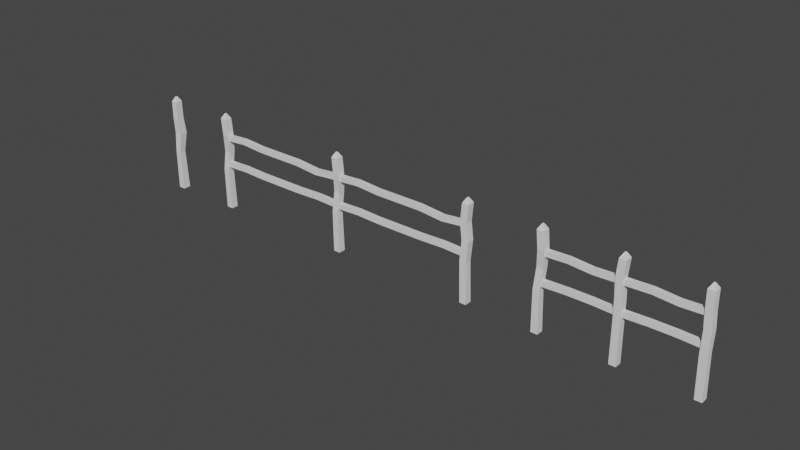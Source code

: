# Source: fences.blend  (saved by Blender 2.93.15; exported with 4.5.12 LTS)
import bpy
from mathutils import Matrix  # noqa: F401  (used for matrix-valued properties, if any)

bpy.ops.wm.read_factory_settings(use_empty=True)
scene = bpy.context.scene
scene.name = 'Scene'

# ---- collections
col_collection = bpy.data.collections.new('Collection'); scene.collection.children.link(col_collection)

# ---- materials (node trees are filled in below, after node groups)
mat_mat1 = bpy.data.materials.new('Mat1')

# ---- material node trees

# ---- world
world_world = bpy.data.worlds.new('World'); scene.world = world_world
world_world.use_nodes = True; world_world.node_tree.nodes.clear()
_N = world_world.node_tree.nodes; _L = world_world.node_tree.links
n0 = _N.new('ShaderNodeOutputWorld'); n0.name = 'World Output'; n0.location = (300, 300)
n1 = _N.new('ShaderNodeBackground'); n1.name = 'Background'; n1.location = (10, 300)
n1.inputs[0].default_value = (0.05088, 0.05088, 0.05088, 1.0)
_L.new(n1.outputs[0], n0.inputs[0])
n0.is_active_output = True
world_world.color = (0.05088, 0.05088, 0.05088)
world_world.use_sun_shadow = False
world_world.sun_shadow_jitter_overblur = 0.0

# ---- meshes
me_cube_001 = bpy.data.meshes.new('Cube.001')
me_cube_001.from_pydata([(-0.04622, -0.04895, -0.3), (-0.04622, -0.04895, 1.0), (-0.04622, 0.04895, -0.3), (-0.04622, 0.04895, 1.0), (0.04622, -0.04895, -0.3), (0.04622, -0.04895, 1.0), (0.04622, 0.04895, -0.3), (0.04622, 0.04895, 1.0), (-0.0503, -0.05124, 0.2553), (-0.03406, -0.02737, 0.5264), (-0.02249, -0.04895, 0.7579), (-0.02249, 0.04895, 0.7579), (-0.03406, 0.06153, 0.5264), (-0.0503, 0.03823, 0.2553), (0.06996, 0.04895, 0.7579), (0.04989, 0.06153, 0.5264), (0.0342, 0.03823, 0.2553), (0.06996, -0.04895, 0.7579), (0.04989, -0.02737, 0.5264), (0.0342, -0.05124, 0.2553), (1.954, -0.04895, -0.3), (1.954, -0.04895, 1.0), (1.954, 0.04895, -0.3), (1.954, 0.04895, 1.0), (2.046, -0.04895, -0.3), (2.046, -0.04895, 1.0), (2.046, 0.04895, -0.3), (2.046, 0.04895, 1.0), (1.94, -0.05117, 0.2553), (1.962, -0.04895, 0.5264), (1.932, -0.04895, 0.7579), (1.932, 0.04895, 0.7579), (1.962, 0.04895, 0.5264), (1.94, 0.03853, 0.2553), (2.024, 0.04895, 0.7579), (2.054, 0.04895, 0.5264), (2.033, 0.03853, 0.2553), (2.024, -0.04895, 0.7579), (2.054, -0.04895, 0.5264), (2.033, -0.05117, 0.2553), (-0.009013, -0.009544, 1.067), (-0.009013, 0.009544, 1.067), (0.009013, -0.009544, 1.067), (0.009013, 0.009544, 1.067), (1.991, -0.009544, 1.067), (1.991, 0.009544, 1.067), (2.009, -0.009544, 1.067), (2.009, 0.009544, 1.067), (0.03291, -0.03483, 0.6962), (0.0332, -0.03477, 0.7658), (0.03291, 0.03483, 0.6962), (0.0332, 0.03477, 0.7658), (1.962, -0.03365, 0.6968), (1.963, -0.034, 0.7645), (1.962, 0.03365, 0.6968), (1.963, 0.034, 0.7645), (1.653, 0.03398, 0.6658), (1.318, 0.03374, 0.6969), (0.0332, 0.03477, 0.3821), (0.6736, 0.03388, 0.697), (0.351, 0.03369, 0.7203), (0.351, 0.03394, 0.788), (0.6732, 0.03375, 0.7647), (0.03291, 0.03483, 0.3125), (1.318, 0.0339, 0.7645), (1.653, 0.03365, 0.7335), (0.351, -0.03369, 0.7203), (0.6736, -0.03388, 0.697), (0.0332, -0.03477, 0.3821), (1.318, -0.03374, 0.6969), (1.653, -0.03398, 0.6658), (1.653, -0.03365, 0.7335), (1.318, -0.0339, 0.7645), (0.03291, -0.03483, 0.3125), (0.6732, -0.03376, 0.7647), (0.351, -0.03394, 0.788), (1.962, -0.03365, 0.3131), (1.963, -0.034, 0.3808), (1.962, 0.03365, 0.3131), (1.963, 0.034, 0.3808), (1.675, 0.03398, 0.3254), (1.318, 0.03374, 0.3132), (0.6736, 0.03388, 0.3134), (0.351, 0.03369, 0.3258), (0.351, 0.03394, 0.3935), (0.6732, 0.03375, 0.381), (1.318, 0.0339, 0.3809), (1.675, 0.03365, 0.3931), (0.351, -0.03369, 0.3258), (0.6736, -0.03388, 0.3134), (1.318, -0.03374, 0.3132), (1.675, -0.03398, 0.3254), (1.675, -0.03365, 0.3931), (1.318, -0.0339, 0.3809), (0.6732, -0.03376, 0.381), (0.351, -0.03394, 0.3935)], [], [(10, 1, 3, 11), (11, 3, 7, 14), (14, 7, 5, 17), (17, 5, 1, 10), (7, 3, 41, 43), (4, 19, 8, 0), (19, 18, 9, 8), (18, 17, 10, 9), (6, 16, 19, 4), (16, 15, 18, 19), (15, 14, 17, 18), (2, 13, 16, 6), (13, 12, 15, 16), (12, 11, 14, 15), (0, 8, 13, 2), (8, 9, 12, 13), (9, 10, 11, 12), (30, 21, 23, 31), (31, 23, 27, 34), (34, 27, 25, 37), (37, 25, 21, 30), (23, 21, 44, 45), (24, 39, 28, 20), (39, 38, 29, 28), (38, 37, 30, 29), (26, 36, 39, 24), (36, 35, 38, 39), (35, 34, 37, 38), (22, 33, 36, 26), (33, 32, 35, 36), (32, 31, 34, 35), (20, 28, 33, 22), (28, 29, 32, 33), (29, 30, 31, 32), (43, 41, 40, 42), (47, 45, 44, 46), (21, 25, 46, 44), (27, 23, 45, 47), (5, 7, 43, 42), (3, 1, 40, 41), (25, 27, 47, 46), (1, 5, 42, 40), (48, 49, 51, 50), (56, 65, 55, 54), (55, 65, 71, 53), (66, 75, 49, 48), (56, 54, 52, 70), (61, 51, 49, 75), (65, 64, 72, 71), (80, 78, 76, 91), (59, 57, 69, 67), (62, 61, 75, 74), (50, 60, 66, 48), (60, 59, 67, 66), (88, 95, 68, 73), (69, 72, 74, 67), (57, 56, 70, 69), (52, 53, 71, 70), (70, 71, 72, 69), (79, 87, 92, 77), (59, 62, 64, 57), (67, 74, 75, 66), (50, 51, 61, 60), (60, 61, 62, 59), (80, 87, 79, 78), (73, 68, 58, 63), (57, 64, 65, 56), (64, 62, 74, 72), (84, 58, 68, 95), (87, 86, 93, 92), (82, 81, 90, 89), (85, 84, 95, 94), (63, 83, 88, 73), (83, 82, 89, 88), (90, 93, 94, 89), (81, 80, 91, 90), (76, 77, 92, 91), (91, 92, 93, 90), (82, 85, 86, 81), (89, 94, 95, 88), (63, 58, 84, 83), (83, 84, 85, 82), (81, 86, 87, 80), (86, 85, 94, 93)])
_uv = me_cube_001.uv_layers.new(name='UVMap')
_uv.uv.foreach_set('vector', [0.4469, 0.5312, 0.4469, 0.5312, 0.4469, 0.5312, 0.4469, 0.5312, 0.4469, 0.5312, 0.4469, 0.5312, 0.4469, 0.5312, 0.4469, 0.5312, 0.4469, 0.5312, 0.4469, 0.5312, 0.4469, 0.5312, 0.4469, 0.5312, 0.4469, 0.5312, 0.4469, 0.5312, 0.4469, 0.5312, 0.4469, 0.5312, 0.4469, 0.5312, 0.4469, 0.5312, 0.4469, 0.5312, 0.4469, 0.5312, 0.4469, 0.5312, 0.4469, 0.5312, 0.4469, 0.5312, 0.4469, 0.5312, 0.4469, 0.5312, 0.4469, 0.5312, 0.4469, 0.5312, 0.4469, 0.5312, 0.4469, 0.5312, 0.4469, 0.5312, 0.4469, 0.5312, 0.4469, 0.5312, 0.4469, 0.5312, 0.4469, 0.5312, 0.4469, 0.5312, 0.4469, 0.5312, 0.4469, 0.5312, 0.4469, 0.5312, 0.4469, 0.5312, 0.4469, 0.5312, 0.4469, 0.5312, 0.4469, 0.5312, 0.4469, 0.5312, 0.4469, 0.5312, 0.4469, 0.5312, 0.4469, 0.5312, 0.4469, 0.5312, 0.4469, 0.5312, 0.4469, 0.5312, 0.4469, 0.5312, 0.4469, 0.5312, 0.4469, 0.5312, 0.4469, 0.5312, 0.4469, 0.5312, 0.4469, 0.5312, 0.4469, 0.5312, 0.4469, 0.5312, 0.4469, 0.5312, 0.4469, 0.5312, 0.4469, 0.5312, 0.4469, 0.5312, 0.4469, 0.5312, 0.4469, 0.5312, 0.4469, 0.5312, 0.4469, 0.5312, 0.4469, 0.5312, 0.4469, 0.5312, 0.4469, 0.5312, 0.4469, 0.5312, 0.4469, 0.5312, 0.4469, 0.5312, 0.4469, 0.5312, 0.4469, 0.5312, 0.4469, 0.5312, 0.4469, 0.5312, 0.4469, 0.5312, 0.4469, 0.5312, 0.4469, 0.5312, 0.4469, 0.5312, 0.4469, 0.5312, 0.4469, 0.5312, 0.4469, 0.5312, 0.4469, 0.5312, 0.4469, 0.5312, 0.4469, 0.5312, 0.4469, 0.5312, 0.4469, 0.5312, 0.4469, 0.5312, 0.4469, 0.5312, 0.4469, 0.5312, 0.4469, 0.5312, 0.4469, 0.5312, 0.4469, 0.5312, 0.4469, 0.5312, 0.4469, 0.5312, 0.4469, 0.5312, 0.4469, 0.5312, 0.4469, 0.5312, 0.4469, 0.5312, 0.4469, 0.5312, 0.4469, 0.5312, 0.4469, 0.5312, 0.4469, 0.5312, 0.4469, 0.5312, 0.4469, 0.5312, 0.4469, 0.5312, 0.4469, 0.5312, 0.4469, 0.5312, 0.4469, 0.5312, 0.4469, 0.5312, 0.4469, 0.5312, 0.4469, 0.5312, 0.4469, 0.5312, 0.4469, 0.5312, 0.4469, 0.5312, 0.4469, 0.5312, 0.4469, 0.5312, 0.4469, 0.5312, 0.4469, 0.5312, 0.4469, 0.5312, 0.4469, 0.5312, 0.4469, 0.5312, 0.4469, 0.5312, 0.4469, 0.5312, 0.4469, 0.5312, 0.4469, 0.5312, 0.4469, 0.5312, 0.4469, 0.5312, 0.4469, 0.5312, 0.4469, 0.5312, 0.4469, 0.5312, 0.4469, 0.5312, 0.4469, 0.5312, 0.4469, 0.5312, 0.4469, 0.5312, 0.4469, 0.5312, 0.4469, 0.5312, 0.4469, 0.5312, 0.4469, 0.5312, 0.4469, 0.5312, 0.4469, 0.5312, 0.4469, 0.5312, 0.4469, 0.5312, 0.4469, 0.5312, 0.4469, 0.5312, 0.4469, 0.5312, 0.4469, 0.5312, 0.4469, 0.5312, 0.4469, 0.5312, 0.4469, 0.5312, 0.4469, 0.5312, 0.4469, 0.5312, 0.4469, 0.5312, 0.4469, 0.5312, 0.4469, 0.5312, 0.4469, 0.5312, 0.4469, 0.5312, 0.4469, 0.5312, 0.4469, 0.5312, 0.4469, 0.5312, 0.4469, 0.5312, 0.4469, 0.5312, 0.4469, 0.5312, 0.4469, 0.5312, 0.4469, 0.5312, 0.4469, 0.5312, 0.4469, 0.5312, 0.4469, 0.5312, 0.4344, 0.4643, 0.4344, 0.4643, 0.4344, 0.4643, 0.4344, 0.4643, 0.4344, 0.4643, 0.4344, 0.4643, 0.4344, 0.4643, 0.4344, 0.4643, 0.4344, 0.4643, 0.4344, 0.4643, 0.4344, 0.4643, 0.4344, 0.4643, 0.4344, 0.4643, 0.4344, 0.4643, 0.4344, 0.4643, 0.4344, 0.4643, 0.4344, 0.4643, 0.4344, 0.4643, 0.4344, 0.4643, 0.4344, 0.4643, 0.4344, 0.4643, 0.4344, 0.4643, 0.4344, 0.4643, 0.4344, 0.4643, 0.4344, 0.4643, 0.4344, 0.4643, 0.4344, 0.4643, 0.4344, 0.4643, 0.4344, 0.4643, 0.4344, 0.4643, 0.4344, 0.4643, 0.4344, 0.4643, 0.4344, 0.4643, 0.4344, 0.4643, 0.4344, 0.4643, 0.4344, 0.4643, 0.4344, 0.4643, 0.4344, 0.4643, 0.4344, 0.4643, 0.4344, 0.4643, 0.4344, 0.4643, 0.4344, 0.4643, 0.4344, 0.4643, 0.4344, 0.4643, 0.4344, 0.4643, 0.4344, 0.4643, 0.4344, 0.4643, 0.4344, 0.4643, 0.4344, 0.4643, 0.4344, 0.4643, 0.4344, 0.4643, 0.4344, 0.4643, 0.4344, 0.4643, 0.4344, 0.4643, 0.4344, 0.4643, 0.4344, 0.4643, 0.4344, 0.4643, 0.4344, 0.4643, 0.4344, 0.4643, 0.4344, 0.4643, 0.4344, 0.4643, 0.4344, 0.4643, 0.4344, 0.4643, 0.4344, 0.4643, 0.4344, 0.4643, 0.4344, 0.4643, 0.4344, 0.4643, 0.4344, 0.4643, 0.4344, 0.4643, 0.4344, 0.4643, 0.4344, 0.4643, 0.4344, 0.4643, 0.4344, 0.4643, 0.4344, 0.4643, 0.4344, 0.4643, 0.4344, 0.4643, 0.4344, 0.4643, 0.4344, 0.4643, 0.4344, 0.4643, 0.4344, 0.4643, 0.4344, 0.4643, 0.4344, 0.4643, 0.4344, 0.4643, 0.4344, 0.4643, 0.4344, 0.4643, 0.4344, 0.4643, 0.4344, 0.4643, 0.4344, 0.4643, 0.4344, 0.4643, 0.4344, 0.4643, 0.4344, 0.4643, 0.4344, 0.4643, 0.4344, 0.4643, 0.4344, 0.4643, 0.4344, 0.4643, 0.4344, 0.4643, 0.4344, 0.4643, 0.4344, 0.4643, 0.4344, 0.4643, 0.4344, 0.4643, 0.4344, 0.4643, 0.4344, 0.4643, 0.4344, 0.4643, 0.4344, 0.4643, 0.4344, 0.4643, 0.4344, 0.4643, 0.4344, 0.4643, 0.4344, 0.4643, 0.4344, 0.4643, 0.4344, 0.4643, 0.4344, 0.4643, 0.4344, 0.4643, 0.4344, 0.4643, 0.4344, 0.4643, 0.4344, 0.4643, 0.4344, 0.4643, 0.4344, 0.4643, 0.4344, 0.4643, 0.4344, 0.4643, 0.4344, 0.4643, 0.4344, 0.4643, 0.4344, 0.4643, 0.4344, 0.4643, 0.4344, 0.4643, 0.4344, 0.4643, 0.4344, 0.4643, 0.4344, 0.4643, 0.4344, 0.4643, 0.4344, 0.4643, 0.4344, 0.4643, 0.4344, 0.4643, 0.4344, 0.4643, 0.4344, 0.4643, 0.4344, 0.4643, 0.4344, 0.4643, 0.4344, 0.4643, 0.4344, 0.4643, 0.4344, 0.4643, 0.4344, 0.4643, 0.4344, 0.4643, 0.4344, 0.4643, 0.4344, 0.4643, 0.4344, 0.4643, 0.4344, 0.4643, 0.4344, 0.4643, 0.4344, 0.4643, 0.4344, 0.4643, 0.4344, 0.4643, 0.4344, 0.4643, 0.4344, 0.4643, 0.4344, 0.4643, 0.4344, 0.4643, 0.4344, 0.4643, 0.4344, 0.4643, 0.4344, 0.4643, 0.4344, 0.4643, 0.4344, 0.4643, 0.4344, 0.4643, 0.4344, 0.4643, 0.4344, 0.4643, 0.4344, 0.4643, 0.4344, 0.4643, 0.4344, 0.4643, 0.4344, 0.4643, 0.4344, 0.4643, 0.4344, 0.4643, 0.4344, 0.4643, 0.4344, 0.4643])
me_cube_001.materials.append(mat_mat1)
me_cube_001.use_remesh_fix_poles = True
me_cube_001.use_remesh_preserve_attributes = False
me_cube_001.use_mirror_vertex_groups = False
me_cube_001.update()
me_cube_003 = bpy.data.meshes.new('Cube.003')
me_cube_003.from_pydata([(-0.04622, -0.04895, -0.3), (-0.04622, -0.04895, 1.0), (-0.04622, 0.04895, -0.3), (-0.04622, 0.04895, 1.0), (0.04622, -0.04895, -0.3), (0.04622, -0.04895, 1.0), (0.04622, 0.04895, -0.3), (0.04622, 0.04895, 1.0), (-0.0503, -0.05124, 0.2553), (-0.03406, -0.02737, 0.5264), (-0.02249, -0.04895, 0.7579), (-0.02249, 0.04895, 0.7579), (-0.03406, 0.06153, 0.5264), (-0.0503, 0.03823, 0.2553), (0.06996, 0.04895, 0.7579), (0.04989, 0.06153, 0.5264), (0.0342, 0.03823, 0.2553), (0.06996, -0.04895, 0.7579), (0.04989, -0.02737, 0.5264), (0.0342, -0.05124, 0.2553), (0.9538, -0.04895, -0.3), (0.9538, -0.04895, 1.0), (0.9538, 0.04895, -0.3), (0.9538, 0.04895, 1.0), (1.046, -0.04895, -0.3), (1.046, -0.04895, 1.0), (1.046, 0.04895, -0.3), (1.046, 0.04895, 1.0), (0.9533, -0.05117, 0.2527), (0.946, -0.04895, 0.5264), (0.9319, -0.04895, 0.7579), (0.9319, 0.04895, 0.7579), (0.946, 0.04895, 0.5264), (0.9533, 0.03853, 0.2527), (1.024, 0.04895, 0.7579), (1.038, 0.04895, 0.5264), (1.046, 0.03853, 0.2527), (1.024, -0.04895, 0.7579), (1.038, -0.04895, 0.5264), (1.046, -0.05117, 0.2527), (-0.009013, -0.009544, 1.067), (-0.009013, 0.009544, 1.067), (0.009013, -0.009544, 1.067), (0.009013, 0.009544, 1.067), (0.991, -0.009544, 1.067), (0.991, 0.009544, 1.067), (1.009, -0.009544, 1.067), (1.009, 0.009544, 1.067), (0.03291, -0.03483, 0.6962), (0.0332, -0.03477, 0.7658), (0.03291, 0.03483, 0.6962), (0.0332, 0.03477, 0.7658), (0.9622, -0.03365, 0.6968), (0.9633, -0.034, 0.7645), (0.9622, 0.03365, 0.6968), (0.9633, 0.034, 0.7645), (0.6534, 0.03398, 0.6858), (0.0332, 0.03477, 0.3821), (0.351, 0.03369, 0.7095), (0.351, 0.03394, 0.7771), (0.03291, 0.03483, 0.3125), (0.6535, 0.03365, 0.7534), (0.351, -0.03369, 0.7095), (0.0332, -0.03477, 0.3821), (0.6534, -0.03398, 0.6858), (0.6535, -0.03365, 0.7534), (0.03291, -0.03483, 0.3125), (0.351, -0.03394, 0.7771), (0.9622, -0.03365, 0.3131), (0.9633, -0.034, 0.3808), (0.9622, 0.03365, 0.3131), (0.9633, 0.034, 0.3808), (0.6751, 0.03398, 0.3254), (0.351, 0.03369, 0.3258), (0.351, 0.03394, 0.3935), (0.6751, 0.03365, 0.3931), (0.351, -0.03369, 0.3258), (0.6751, -0.03398, 0.3254), (0.6751, -0.03365, 0.3931), (0.351, -0.03394, 0.3935)], [], [(10, 1, 3, 11), (11, 3, 7, 14), (14, 7, 5, 17), (17, 5, 1, 10), (7, 3, 41, 43), (4, 19, 8, 0), (19, 18, 9, 8), (18, 17, 10, 9), (6, 16, 19, 4), (16, 15, 18, 19), (15, 14, 17, 18), (2, 13, 16, 6), (13, 12, 15, 16), (12, 11, 14, 15), (0, 8, 13, 2), (8, 9, 12, 13), (9, 10, 11, 12), (30, 21, 23, 31), (31, 23, 27, 34), (34, 27, 25, 37), (37, 25, 21, 30), (23, 21, 44, 45), (24, 39, 28, 20), (39, 38, 29, 28), (38, 37, 30, 29), (26, 36, 39, 24), (36, 35, 38, 39), (35, 34, 37, 38), (22, 33, 36, 26), (33, 32, 35, 36), (32, 31, 34, 35), (20, 28, 33, 22), (28, 29, 32, 33), (29, 30, 31, 32), (43, 41, 40, 42), (47, 45, 44, 46), (21, 25, 46, 44), (27, 23, 45, 47), (5, 7, 43, 42), (3, 1, 40, 41), (25, 27, 47, 46), (1, 5, 42, 40), (48, 49, 51, 50), (56, 61, 55, 54), (55, 61, 65, 53), (62, 67, 49, 48), (56, 54, 52, 64), (59, 51, 49, 67), (72, 70, 68, 77), (56, 64, 62, 58), (50, 58, 62, 48), (64, 65, 67, 62), (76, 79, 63, 66), (52, 53, 65, 64), (71, 75, 78, 69), (65, 61, 59, 67), (59, 61, 56, 58), (50, 51, 59, 58), (72, 75, 71, 70), (66, 63, 57, 60), (74, 57, 63, 79), (72, 77, 76, 73), (60, 73, 76, 66), (77, 78, 79, 76), (68, 69, 78, 77), (78, 75, 74, 79), (74, 75, 72, 73), (60, 57, 74, 73)])
_uv = me_cube_003.uv_layers.new(name='UVMap')
_uv.uv.foreach_set('vector', [0.4469, 0.5312, 0.4469, 0.5312, 0.4469, 0.5312, 0.4469, 0.5312, 0.4469, 0.5312, 0.4469, 0.5312, 0.4469, 0.5312, 0.4469, 0.5312, 0.4469, 0.5312, 0.4469, 0.5312, 0.4469, 0.5312, 0.4469, 0.5312, 0.4469, 0.5312, 0.4469, 0.5312, 0.4469, 0.5312, 0.4469, 0.5312, 0.4469, 0.5312, 0.4469, 0.5312, 0.4469, 0.5312, 0.4469, 0.5312, 0.4469, 0.5312, 0.4469, 0.5312, 0.4469, 0.5312, 0.4469, 0.5312, 0.4469, 0.5312, 0.4469, 0.5312, 0.4469, 0.5312, 0.4469, 0.5312, 0.4469, 0.5312, 0.4469, 0.5312, 0.4469, 0.5312, 0.4469, 0.5312, 0.4469, 0.5312, 0.4469, 0.5312, 0.4469, 0.5312, 0.4469, 0.5312, 0.4469, 0.5312, 0.4469, 0.5312, 0.4469, 0.5312, 0.4469, 0.5312, 0.4469, 0.5312, 0.4469, 0.5312, 0.4469, 0.5312, 0.4469, 0.5312, 0.4469, 0.5312, 0.4469, 0.5312, 0.4469, 0.5312, 0.4469, 0.5312, 0.4469, 0.5312, 0.4469, 0.5312, 0.4469, 0.5312, 0.4469, 0.5312, 0.4469, 0.5312, 0.4469, 0.5312, 0.4469, 0.5312, 0.4469, 0.5312, 0.4469, 0.5312, 0.4469, 0.5312, 0.4469, 0.5312, 0.4469, 0.5312, 0.4469, 0.5312, 0.4469, 0.5312, 0.4469, 0.5312, 0.4469, 0.5312, 0.4469, 0.5312, 0.4469, 0.5312, 0.4469, 0.5312, 0.4469, 0.5312, 0.4469, 0.5312, 0.4469, 0.5312, 0.4469, 0.5312, 0.4469, 0.5312, 0.4469, 0.5312, 0.4469, 0.5312, 0.4469, 0.5312, 0.4469, 0.5312, 0.4469, 0.5312, 0.4469, 0.5312, 0.4469, 0.5312, 0.4469, 0.5312, 0.4469, 0.5312, 0.4469, 0.5312, 0.4469, 0.5312, 0.4469, 0.5312, 0.4469, 0.5312, 0.4469, 0.5312, 0.4469, 0.5312, 0.4469, 0.5312, 0.4469, 0.5312, 0.4469, 0.5312, 0.4469, 0.5312, 0.4469, 0.5312, 0.4469, 0.5312, 0.4469, 0.5312, 0.4469, 0.5312, 0.4469, 0.5312, 0.4469, 0.5312, 0.4469, 0.5312, 0.4469, 0.5312, 0.4469, 0.5312, 0.4469, 0.5312, 0.4469, 0.5312, 0.4469, 0.5312, 0.4469, 0.5312, 0.4469, 0.5312, 0.4469, 0.5312, 0.4469, 0.5312, 0.4469, 0.5312, 0.4469, 0.5312, 0.4469, 0.5312, 0.4469, 0.5312, 0.4469, 0.5312, 0.4469, 0.5312, 0.4469, 0.5312, 0.4469, 0.5312, 0.4469, 0.5312, 0.4469, 0.5312, 0.4469, 0.5312, 0.4469, 0.5312, 0.4469, 0.5312, 0.4469, 0.5312, 0.4469, 0.5312, 0.4469, 0.5312, 0.4469, 0.5312, 0.4469, 0.5312, 0.4469, 0.5312, 0.4469, 0.5312, 0.4469, 0.5312, 0.4469, 0.5312, 0.4469, 0.5312, 0.4469, 0.5312, 0.4469, 0.5312, 0.4469, 0.5312, 0.4469, 0.5312, 0.4469, 0.5312, 0.4469, 0.5312, 0.4469, 0.5312, 0.4469, 0.5312, 0.4469, 0.5312, 0.4469, 0.5312, 0.4469, 0.5312, 0.4469, 0.5312, 0.4469, 0.5312, 0.4469, 0.5312, 0.4469, 0.5312, 0.4469, 0.5312, 0.4469, 0.5312, 0.4469, 0.5312, 0.4469, 0.5312, 0.4469, 0.5312, 0.4469, 0.5312, 0.4469, 0.5312, 0.4469, 0.5312, 0.4469, 0.5312, 0.4469, 0.5312, 0.4469, 0.5312, 0.4469, 0.5312, 0.4469, 0.5312, 0.4469, 0.5312, 0.4469, 0.5312, 0.4469, 0.5312, 0.4469, 0.5312, 0.4469, 0.5312, 0.4469, 0.5312, 0.4469, 0.5312, 0.4469, 0.5312, 0.4469, 0.5312, 0.4469, 0.5312, 0.4344, 0.4643, 0.4344, 0.4643, 0.4344, 0.4643, 0.4344, 0.4643, 0.4344, 0.4643, 0.4344, 0.4643, 0.4344, 0.4643, 0.4344, 0.4643, 0.4344, 0.4643, 0.4344, 0.4643, 0.4344, 0.4643, 0.4344, 0.4643, 0.4344, 0.4643, 0.4344, 0.4643, 0.4344, 0.4643, 0.4344, 0.4643, 0.4344, 0.4643, 0.4344, 0.4643, 0.4344, 0.4643, 0.4344, 0.4643, 0.4344, 0.4643, 0.4344, 0.4643, 0.4344, 0.4643, 0.4344, 0.4643, 0.4344, 0.4643, 0.4344, 0.4643, 0.4344, 0.4643, 0.4344, 0.4643, 0.4344, 0.4643, 0.4344, 0.4643, 0.4344, 0.4643, 0.4344, 0.4643, 0.4344, 0.4643, 0.4344, 0.4643, 0.4344, 0.4643, 0.4344, 0.4643, 0.4344, 0.4643, 0.4344, 0.4643, 0.4344, 0.4643, 0.4344, 0.4643, 0.4344, 0.4643, 0.4344, 0.4643, 0.4344, 0.4643, 0.4344, 0.4643, 0.4344, 0.4643, 0.4344, 0.4643, 0.4344, 0.4643, 0.4344, 0.4643, 0.4344, 0.4643, 0.4344, 0.4643, 0.4344, 0.4643, 0.4344, 0.4643, 0.4344, 0.4643, 0.4344, 0.4643, 0.4344, 0.4643, 0.4344, 0.4643, 0.4344, 0.4643, 0.4344, 0.4643, 0.4344, 0.4643, 0.4344, 0.4643, 0.4344, 0.4643, 0.4344, 0.4643, 0.4344, 0.4643, 0.4344, 0.4643, 0.4344, 0.4643, 0.4344, 0.4643, 0.4344, 0.4643, 0.4344, 0.4643, 0.4344, 0.4643, 0.4344, 0.4643, 0.4344, 0.4643, 0.4344, 0.4643, 0.4344, 0.4643, 0.4344, 0.4643, 0.4344, 0.4643, 0.4344, 0.4643, 0.4344, 0.4643, 0.4344, 0.4643, 0.4344, 0.4643, 0.4344, 0.4643, 0.4344, 0.4643, 0.4344, 0.4643, 0.4344, 0.4643, 0.4344, 0.4643, 0.4344, 0.4643, 0.4344, 0.4643, 0.4344, 0.4643, 0.4344, 0.4643, 0.4344, 0.4643, 0.4344, 0.4643, 0.4344, 0.4643, 0.4344, 0.4643, 0.4344, 0.4643, 0.4344, 0.4643, 0.4344, 0.4643, 0.4344, 0.4643, 0.4344, 0.4643, 0.4344, 0.4643, 0.4344, 0.4643, 0.4344, 0.4643, 0.4344, 0.4643, 0.4344, 0.4643, 0.4344, 0.4643, 0.4344, 0.4643])
me_cube_003.materials.append(mat_mat1)
me_cube_003.use_remesh_fix_poles = True
me_cube_003.use_remesh_preserve_attributes = False
me_cube_003.use_mirror_vertex_groups = False
me_cube_003.update()
me_cube_004 = bpy.data.meshes.new('Cube.004')
me_cube_004.from_pydata([(0.9538, -0.04895, -0.3), (0.9277, -0.04895, 1.003), (0.9538, 0.04895, -0.3), (0.9277, 0.04895, 1.003), (1.046, -0.04895, -0.3), (1.02, -0.04895, 1.003), (1.046, 0.04895, -0.3), (1.02, 0.04895, 1.003), (0.9403, -0.05117, 0.2553), (0.946, -0.04895, 0.5342), (0.9319, -0.04895, 0.7579), (0.9319, 0.04895, 0.7579), (0.946, 0.04895, 0.5342), (0.9403, 0.03853, 0.2553), (1.024, 0.04895, 0.7579), (1.038, 0.04895, 0.5342), (1.033, 0.03853, 0.2553), (1.024, -0.04895, 0.7579), (1.038, -0.04895, 0.5342), (1.033, -0.05117, 0.2553), (0.9649, -0.009544, 1.07), (0.9649, 0.009544, 1.07), (0.9829, -0.009544, 1.07), (0.9829, 0.009544, 1.07), (-0.00173, -0.03483, 0.6962), (-0.00144, -0.03477, 0.7658), (-0.00173, 0.03483, 0.6962), (-0.00144, 0.03477, 0.7658), (0.9622, -0.03365, 0.6968), (0.9633, -0.034, 0.7645), (0.9622, 0.03365, 0.6968), (0.9633, 0.034, 0.7645), (0.6534, 0.03398, 0.6858), (-0.00144, 0.03477, 0.3821), (0.351, 0.03369, 0.7095), (0.351, 0.03394, 0.7771), (-0.00173, 0.03483, 0.3125), (0.6535, 0.03365, 0.7534), (0.351, -0.03369, 0.7095), (-0.00144, -0.03477, 0.3821), (0.6534, -0.03398, 0.6858), (0.6535, -0.03365, 0.7534), (-0.00173, -0.03483, 0.3125), (0.351, -0.03394, 0.7771), (0.9622, -0.03365, 0.3131), (0.9633, -0.034, 0.3808), (0.9622, 0.03365, 0.3131), (0.9633, 0.034, 0.3808), (0.6751, 0.03398, 0.3254), (0.351, 0.03369, 0.3258), (0.351, 0.03394, 0.3935), (0.6751, 0.03365, 0.3931), (0.351, -0.03369, 0.3258), (0.6751, -0.03398, 0.3254), (0.6751, -0.03365, 0.3931), (0.351, -0.03394, 0.3935)], [], [(10, 1, 3, 11), (11, 3, 7, 14), (14, 7, 5, 17), (17, 5, 1, 10), (3, 1, 20, 21), (4, 19, 8, 0), (19, 18, 9, 8), (18, 17, 10, 9), (6, 16, 19, 4), (16, 15, 18, 19), (15, 14, 17, 18), (2, 13, 16, 6), (13, 12, 15, 16), (12, 11, 14, 15), (0, 8, 13, 2), (8, 9, 12, 13), (9, 10, 11, 12), (23, 21, 20, 22), (1, 5, 22, 20), (7, 3, 21, 23), (5, 7, 23, 22), (24, 25, 27, 26), (32, 37, 31, 30), (31, 37, 41, 29), (38, 43, 25, 24), (32, 30, 28, 40), (35, 27, 25, 43), (48, 46, 44, 53), (32, 40, 38, 34), (26, 34, 38, 24), (40, 41, 43, 38), (52, 55, 39, 42), (28, 29, 41, 40), (47, 51, 54, 45), (41, 37, 35, 43), (35, 37, 32, 34), (26, 27, 35, 34), (48, 51, 47, 46), (42, 39, 33, 36), (50, 33, 39, 55), (48, 53, 52, 49), (36, 49, 52, 42), (53, 54, 55, 52), (44, 45, 54, 53), (54, 51, 50, 55), (50, 51, 48, 49), (36, 33, 50, 49)])
_uv = me_cube_004.uv_layers.new(name='UVMap')
_uv.uv.foreach_set('vector', [0.4469, 0.5312, 0.4469, 0.5312, 0.4469, 0.5312, 0.4469, 0.5312, 0.4469, 0.5312, 0.4469, 0.5312, 0.4469, 0.5312, 0.4469, 0.5312, 0.4469, 0.5312, 0.4469, 0.5312, 0.4469, 0.5312, 0.4469, 0.5312, 0.4469, 0.5312, 0.4469, 0.5312, 0.4469, 0.5312, 0.4469, 0.5312, 0.4469, 0.5312, 0.4469, 0.5312, 0.4469, 0.5312, 0.4469, 0.5312, 0.4469, 0.5312, 0.4469, 0.5312, 0.4469, 0.5312, 0.4469, 0.5312, 0.4469, 0.5312, 0.4469, 0.5312, 0.4469, 0.5312, 0.4469, 0.5312, 0.4469, 0.5312, 0.4469, 0.5312, 0.4469, 0.5312, 0.4469, 0.5312, 0.4469, 0.5312, 0.4469, 0.5312, 0.4469, 0.5312, 0.4469, 0.5312, 0.4469, 0.5312, 0.4469, 0.5312, 0.4469, 0.5312, 0.4469, 0.5312, 0.4469, 0.5312, 0.4469, 0.5312, 0.4469, 0.5312, 0.4469, 0.5312, 0.4469, 0.5312, 0.4469, 0.5312, 0.4469, 0.5312, 0.4469, 0.5312, 0.4469, 0.5312, 0.4469, 0.5312, 0.4469, 0.5312, 0.4469, 0.5312, 0.4469, 0.5312, 0.4469, 0.5312, 0.4469, 0.5312, 0.4469, 0.5312, 0.4469, 0.5312, 0.4469, 0.5312, 0.4469, 0.5312, 0.4469, 0.5312, 0.4469, 0.5312, 0.4469, 0.5312, 0.4469, 0.5312, 0.4469, 0.5312, 0.4469, 0.5312, 0.4469, 0.5312, 0.4469, 0.5312, 0.4469, 0.5312, 0.4469, 0.5312, 0.4469, 0.5312, 0.4469, 0.5312, 0.4469, 0.5312, 0.4469, 0.5312, 0.4469, 0.5312, 0.4469, 0.5312, 0.4469, 0.5312, 0.4469, 0.5312, 0.4469, 0.5312, 0.4469, 0.5312, 0.4469, 0.5312, 0.4469, 0.5312, 0.4469, 0.5312, 0.4469, 0.5312, 0.4469, 0.5312, 0.4344, 0.4643, 0.4344, 0.4643, 0.4344, 0.4643, 0.4344, 0.4643, 0.4344, 0.4643, 0.4344, 0.4643, 0.4344, 0.4643, 0.4344, 0.4643, 0.4344, 0.4643, 0.4344, 0.4643, 0.4344, 0.4643, 0.4344, 0.4643, 0.4344, 0.4643, 0.4344, 0.4643, 0.4344, 0.4643, 0.4344, 0.4643, 0.4344, 0.4643, 0.4344, 0.4643, 0.4344, 0.4643, 0.4344, 0.4643, 0.4344, 0.4643, 0.4344, 0.4643, 0.4344, 0.4643, 0.4344, 0.4643, 0.4344, 0.4643, 0.4344, 0.4643, 0.4344, 0.4643, 0.4344, 0.4643, 0.4344, 0.4643, 0.4344, 0.4643, 0.4344, 0.4643, 0.4344, 0.4643, 0.4344, 0.4643, 0.4344, 0.4643, 0.4344, 0.4643, 0.4344, 0.4643, 0.4344, 0.4643, 0.4344, 0.4643, 0.4344, 0.4643, 0.4344, 0.4643, 0.4344, 0.4643, 0.4344, 0.4643, 0.4344, 0.4643, 0.4344, 0.4643, 0.4344, 0.4643, 0.4344, 0.4643, 0.4344, 0.4643, 0.4344, 0.4643, 0.4344, 0.4643, 0.4344, 0.4643, 0.4344, 0.4643, 0.4344, 0.4643, 0.4344, 0.4643, 0.4344, 0.4643, 0.4344, 0.4643, 0.4344, 0.4643, 0.4344, 0.4643, 0.4344, 0.4643, 0.4344, 0.4643, 0.4344, 0.4643, 0.4344, 0.4643, 0.4344, 0.4643, 0.4344, 0.4643, 0.4344, 0.4643, 0.4344, 0.4643, 0.4344, 0.4643, 0.4344, 0.4643, 0.4344, 0.4643, 0.4344, 0.4643, 0.4344, 0.4643, 0.4344, 0.4643, 0.4344, 0.4643, 0.4344, 0.4643, 0.4344, 0.4643, 0.4344, 0.4643, 0.4344, 0.4643, 0.4344, 0.4643, 0.4344, 0.4643, 0.4344, 0.4643, 0.4344, 0.4643, 0.4344, 0.4643, 0.4344, 0.4643, 0.4344, 0.4643, 0.4344, 0.4643, 0.4344, 0.4643, 0.4344, 0.4643, 0.4344, 0.4643, 0.4344, 0.4643, 0.4344, 0.4643, 0.4344, 0.4643, 0.4344, 0.4643, 0.4344, 0.4643, 0.4344, 0.4643, 0.4344, 0.4643, 0.4344, 0.4643, 0.4344, 0.4643, 0.4344, 0.4643, 0.4344, 0.4643, 0.4344, 0.4643, 0.4344, 0.4643, 0.4344, 0.4643, 0.4344, 0.4643, 0.4344, 0.4643, 0.4344, 0.4643])
me_cube_004.materials.append(mat_mat1)
me_cube_004.use_remesh_fix_poles = True
me_cube_004.use_remesh_preserve_attributes = False
me_cube_004.use_mirror_vertex_groups = False
me_cube_004.update()
me_cube_005 = bpy.data.meshes.new('Cube.005')
me_cube_005.from_pydata([(-0.04622, -0.04895, -0.3), (-0.04622, -0.04895, 1.0), (-0.04622, 0.04895, -0.3), (-0.04622, 0.04895, 1.0), (0.04622, -0.04895, -0.3), (0.04622, -0.04895, 1.0), (0.04622, 0.04895, -0.3), (0.04622, 0.04895, 1.0), (-0.0503, -0.05124, 0.2553), (-0.03406, -0.02737, 0.5264), (-0.02249, -0.04895, 0.7579), (-0.02249, 0.04895, 0.7579), (-0.03406, 0.06153, 0.5264), (-0.0503, 0.03823, 0.2553), (0.06996, 0.04895, 0.7579), (0.04989, 0.06153, 0.5264), (0.0342, 0.03823, 0.2553), (0.06996, -0.04895, 0.7579), (0.04989, -0.02737, 0.5264), (0.0342, -0.05124, 0.2553), (-0.009013, -0.009544, 1.067), (-0.009013, 0.009544, 1.067), (0.009013, -0.009544, 1.067), (0.009013, 0.009544, 1.067), (0.03291, -0.03483, 0.6962), (0.0332, -0.03477, 0.7658), (0.03291, 0.03483, 0.6962), (0.0332, 0.03477, 0.7658), (2.0, -0.03365, 0.6968), (2.001, -0.034, 0.7645), (2.0, 0.03365, 0.6968), (2.001, 0.034, 0.7645), (1.653, 0.03398, 0.6658), (1.318, 0.03374, 0.6969), (0.0332, 0.03477, 0.3821), (0.6736, 0.03388, 0.697), (0.351, 0.03369, 0.7203), (0.351, 0.03394, 0.788), (0.6732, 0.03375, 0.7647), (0.03291, 0.03483, 0.3125), (1.318, 0.0339, 0.7645), (1.653, 0.03365, 0.7335), (0.351, -0.03369, 0.7203), (0.6736, -0.03388, 0.697), (0.0332, -0.03477, 0.3821), (1.318, -0.03374, 0.6969), (1.653, -0.03398, 0.6658), (1.653, -0.03365, 0.7335), (1.318, -0.0339, 0.7645), (0.03291, -0.03483, 0.3125), (0.6732, -0.03376, 0.7647), (0.351, -0.03394, 0.788), (2.0, -0.03365, 0.3131), (2.001, -0.034, 0.3808), (2.0, 0.03365, 0.3131), (2.001, 0.034, 0.3808), (1.675, 0.03398, 0.3254), (1.318, 0.03374, 0.3132), (0.6736, 0.03388, 0.3134), (0.351, 0.03369, 0.3258), (0.351, 0.03394, 0.3935), (0.6732, 0.03375, 0.381), (1.318, 0.0339, 0.3809), (1.675, 0.03365, 0.3931), (0.351, -0.03369, 0.3258), (0.6736, -0.03388, 0.3134), (1.318, -0.03374, 0.3132), (1.675, -0.03398, 0.3254), (1.675, -0.03365, 0.3931), (1.318, -0.0339, 0.3809), (0.6732, -0.03376, 0.381), (0.351, -0.03394, 0.3935)], [], [(10, 1, 3, 11), (11, 3, 7, 14), (14, 7, 5, 17), (17, 5, 1, 10), (7, 3, 21, 23), (4, 19, 8, 0), (19, 18, 9, 8), (18, 17, 10, 9), (6, 16, 19, 4), (16, 15, 18, 19), (15, 14, 17, 18), (2, 13, 16, 6), (13, 12, 15, 16), (12, 11, 14, 15), (0, 8, 13, 2), (8, 9, 12, 13), (9, 10, 11, 12), (23, 21, 20, 22), (5, 7, 23, 22), (3, 1, 20, 21), (1, 5, 22, 20), (24, 25, 27, 26), (32, 41, 31, 30), (31, 41, 47, 29), (42, 51, 25, 24), (32, 30, 28, 46), (37, 27, 25, 51), (41, 40, 48, 47), (56, 54, 52, 67), (35, 33, 45, 43), (38, 37, 51, 50), (26, 36, 42, 24), (36, 35, 43, 42), (64, 71, 44, 49), (45, 48, 50, 43), (33, 32, 46, 45), (28, 29, 47, 46), (46, 47, 48, 45), (55, 63, 68, 53), (35, 38, 40, 33), (43, 50, 51, 42), (26, 27, 37, 36), (36, 37, 38, 35), (56, 63, 55, 54), (49, 44, 34, 39), (33, 40, 41, 32), (40, 38, 50, 48), (60, 34, 44, 71), (63, 62, 69, 68), (58, 57, 66, 65), (61, 60, 71, 70), (39, 59, 64, 49), (59, 58, 65, 64), (66, 69, 70, 65), (57, 56, 67, 66), (52, 53, 68, 67), (67, 68, 69, 66), (58, 61, 62, 57), (65, 70, 71, 64), (39, 34, 60, 59), (59, 60, 61, 58), (57, 62, 63, 56), (62, 61, 70, 69)])
_uv = me_cube_005.uv_layers.new(name='UVMap')
_uv.uv.foreach_set('vector', [0.4469, 0.5312, 0.4469, 0.5312, 0.4469, 0.5312, 0.4469, 0.5312, 0.4469, 0.5312, 0.4469, 0.5312, 0.4469, 0.5312, 0.4469, 0.5312, 0.4469, 0.5312, 0.4469, 0.5312, 0.4469, 0.5312, 0.4469, 0.5312, 0.4469, 0.5312, 0.4469, 0.5312, 0.4469, 0.5312, 0.4469, 0.5312, 0.4469, 0.5312, 0.4469, 0.5312, 0.4469, 0.5312, 0.4469, 0.5312, 0.4469, 0.5312, 0.4469, 0.5312, 0.4469, 0.5312, 0.4469, 0.5312, 0.4469, 0.5312, 0.4469, 0.5312, 0.4469, 0.5312, 0.4469, 0.5312, 0.4469, 0.5312, 0.4469, 0.5312, 0.4469, 0.5312, 0.4469, 0.5312, 0.4469, 0.5312, 0.4469, 0.5312, 0.4469, 0.5312, 0.4469, 0.5312, 0.4469, 0.5312, 0.4469, 0.5312, 0.4469, 0.5312, 0.4469, 0.5312, 0.4469, 0.5312, 0.4469, 0.5312, 0.4469, 0.5312, 0.4469, 0.5312, 0.4469, 0.5312, 0.4469, 0.5312, 0.4469, 0.5312, 0.4469, 0.5312, 0.4469, 0.5312, 0.4469, 0.5312, 0.4469, 0.5312, 0.4469, 0.5312, 0.4469, 0.5312, 0.4469, 0.5312, 0.4469, 0.5312, 0.4469, 0.5312, 0.4469, 0.5312, 0.4469, 0.5312, 0.4469, 0.5312, 0.4469, 0.5312, 0.4469, 0.5312, 0.4469, 0.5312, 0.4469, 0.5312, 0.4469, 0.5312, 0.4469, 0.5312, 0.4469, 0.5312, 0.4469, 0.5312, 0.4469, 0.5312, 0.4469, 0.5312, 0.4469, 0.5312, 0.4469, 0.5312, 0.4469, 0.5312, 0.4469, 0.5312, 0.4469, 0.5312, 0.4469, 0.5312, 0.4469, 0.5312, 0.4469, 0.5312, 0.4469, 0.5312, 0.4469, 0.5312, 0.4469, 0.5312, 0.4469, 0.5312, 0.4469, 0.5312, 0.4469, 0.5312, 0.4469, 0.5312, 0.4344, 0.4643, 0.4344, 0.4643, 0.4344, 0.4643, 0.4344, 0.4643, 0.4344, 0.4643, 0.4344, 0.4643, 0.4344, 0.4643, 0.4344, 0.4643, 0.4344, 0.4643, 0.4344, 0.4643, 0.4344, 0.4643, 0.4344, 0.4643, 0.4344, 0.4643, 0.4344, 0.4643, 0.4344, 0.4643, 0.4344, 0.4643, 0.4344, 0.4643, 0.4344, 0.4643, 0.4344, 0.4643, 0.4344, 0.4643, 0.4344, 0.4643, 0.4344, 0.4643, 0.4344, 0.4643, 0.4344, 0.4643, 0.4344, 0.4643, 0.4344, 0.4643, 0.4344, 0.4643, 0.4344, 0.4643, 0.4344, 0.4643, 0.4344, 0.4643, 0.4344, 0.4643, 0.4344, 0.4643, 0.4344, 0.4643, 0.4344, 0.4643, 0.4344, 0.4643, 0.4344, 0.4643, 0.4344, 0.4643, 0.4344, 0.4643, 0.4344, 0.4643, 0.4344, 0.4643, 0.4344, 0.4643, 0.4344, 0.4643, 0.4344, 0.4643, 0.4344, 0.4643, 0.4344, 0.4643, 0.4344, 0.4643, 0.4344, 0.4643, 0.4344, 0.4643, 0.4344, 0.4643, 0.4344, 0.4643, 0.4344, 0.4643, 0.4344, 0.4643, 0.4344, 0.4643, 0.4344, 0.4643, 0.4344, 0.4643, 0.4344, 0.4643, 0.4344, 0.4643, 0.4344, 0.4643, 0.4344, 0.4643, 0.4344, 0.4643, 0.4344, 0.4643, 0.4344, 0.4643, 0.4344, 0.4643, 0.4344, 0.4643, 0.4344, 0.4643, 0.4344, 0.4643, 0.4344, 0.4643, 0.4344, 0.4643, 0.4344, 0.4643, 0.4344, 0.4643, 0.4344, 0.4643, 0.4344, 0.4643, 0.4344, 0.4643, 0.4344, 0.4643, 0.4344, 0.4643, 0.4344, 0.4643, 0.4344, 0.4643, 0.4344, 0.4643, 0.4344, 0.4643, 0.4344, 0.4643, 0.4344, 0.4643, 0.4344, 0.4643, 0.4344, 0.4643, 0.4344, 0.4643, 0.4344, 0.4643, 0.4344, 0.4643, 0.4344, 0.4643, 0.4344, 0.4643, 0.4344, 0.4643, 0.4344, 0.4643, 0.4344, 0.4643, 0.4344, 0.4643, 0.4344, 0.4643, 0.4344, 0.4643, 0.4344, 0.4643, 0.4344, 0.4643, 0.4344, 0.4643, 0.4344, 0.4643, 0.4344, 0.4643, 0.4344, 0.4643, 0.4344, 0.4643, 0.4344, 0.4643, 0.4344, 0.4643, 0.4344, 0.4643, 0.4344, 0.4643, 0.4344, 0.4643, 0.4344, 0.4643, 0.4344, 0.4643, 0.4344, 0.4643, 0.4344, 0.4643, 0.4344, 0.4643, 0.4344, 0.4643, 0.4344, 0.4643, 0.4344, 0.4643, 0.4344, 0.4643, 0.4344, 0.4643, 0.4344, 0.4643, 0.4344, 0.4643, 0.4344, 0.4643, 0.4344, 0.4643, 0.4344, 0.4643, 0.4344, 0.4643, 0.4344, 0.4643, 0.4344, 0.4643, 0.4344, 0.4643, 0.4344, 0.4643, 0.4344, 0.4643, 0.4344, 0.4643, 0.4344, 0.4643, 0.4344, 0.4643, 0.4344, 0.4643, 0.4344, 0.4643, 0.4344, 0.4643, 0.4344, 0.4643, 0.4344, 0.4643, 0.4344, 0.4643, 0.4344, 0.4643, 0.4344, 0.4643, 0.4344, 0.4643, 0.4344, 0.4643, 0.4344, 0.4643, 0.4344, 0.4643, 0.4344, 0.4643, 0.4344, 0.4643, 0.4344, 0.4643, 0.4344, 0.4643, 0.4344, 0.4643, 0.4344, 0.4643, 0.4344, 0.4643, 0.4344, 0.4643, 0.4344, 0.4643, 0.4344, 0.4643, 0.4344, 0.4643, 0.4344, 0.4643, 0.4344, 0.4643, 0.4344, 0.4643, 0.4344, 0.4643, 0.4344, 0.4643, 0.4344, 0.4643, 0.4344, 0.4643, 0.4344, 0.4643, 0.4344, 0.4643, 0.4344, 0.4643, 0.4344, 0.4643, 0.4344, 0.4643, 0.4344, 0.4643, 0.4344, 0.4643, 0.4344, 0.4643])
me_cube_005.materials.append(mat_mat1)
me_cube_005.use_remesh_fix_poles = True
me_cube_005.use_remesh_preserve_attributes = False
me_cube_005.use_mirror_vertex_groups = False
me_cube_005.update()
me_cube_006 = bpy.data.meshes.new('Cube.006')
me_cube_006.from_pydata([(-0.04871, -0.05167, -0.3), (-0.04051, -0.04988, 1.0), (-0.04871, 0.05146, -0.3), (-0.04051, 0.04967, 1.0), (0.04868, -0.05167, -0.3), (0.04078, -0.04988, 1.0), (0.04868, 0.05146, -0.3), (0.04078, 0.04967, 1.0), (-0.04964, -0.05053, 0.2553), (-0.04422, -0.0363, 0.5264), (-0.03963, -0.05188, 0.7579), (-0.03963, 0.05167, 0.7579), (-0.04422, 0.07207, 0.5264), (-0.04964, 0.03662, 0.2553), (0.04493, 0.05167, 0.7579), (0.05812, 0.07207, 0.5264), (0.03265, 0.03662, 0.2553), (0.04493, -0.05188, 0.7579), (0.05812, -0.0363, 0.5264), (0.03265, -0.05053, 0.2553), (-0.007789, -0.009808, 1.067), (-0.007789, 0.009603, 1.067), (0.008062, -0.009808, 1.067), (0.008062, 0.009603, 1.067)], [], [(10, 1, 3, 11), (11, 3, 7, 14), (14, 7, 5, 17), (17, 5, 1, 10), (7, 3, 21, 23), (4, 19, 8, 0), (19, 18, 9, 8), (18, 17, 10, 9), (6, 16, 19, 4), (16, 15, 18, 19), (15, 14, 17, 18), (2, 13, 16, 6), (13, 12, 15, 16), (12, 11, 14, 15), (0, 8, 13, 2), (8, 9, 12, 13), (9, 10, 11, 12), (23, 21, 20, 22), (5, 7, 23, 22), (3, 1, 20, 21), (1, 5, 22, 20)])
_uv = me_cube_006.uv_layers.new(name='UVMap')
_uv.uv.foreach_set('vector', [0.4469, 0.5312, 0.4469, 0.5312, 0.4469, 0.5312, 0.4469, 0.5312, 0.4469, 0.5312, 0.4469, 0.5312, 0.4469, 0.5312, 0.4469, 0.5312, 0.4469, 0.5312, 0.4469, 0.5312, 0.4469, 0.5312, 0.4469, 0.5312, 0.4469, 0.5312, 0.4469, 0.5312, 0.4469, 0.5312, 0.4469, 0.5312, 0.4469, 0.5312, 0.4469, 0.5312, 0.4469, 0.5312, 0.4469, 0.5312, 0.4469, 0.5312, 0.4469, 0.5312, 0.4469, 0.5312, 0.4469, 0.5312, 0.4469, 0.5312, 0.4469, 0.5312, 0.4469, 0.5312, 0.4469, 0.5312, 0.4469, 0.5312, 0.4469, 0.5312, 0.4469, 0.5312, 0.4469, 0.5312, 0.4469, 0.5312, 0.4469, 0.5312, 0.4469, 0.5312, 0.4469, 0.5312, 0.4469, 0.5312, 0.4469, 0.5312, 0.4469, 0.5312, 0.4469, 0.5312, 0.4469, 0.5312, 0.4469, 0.5312, 0.4469, 0.5312, 0.4469, 0.5312, 0.4469, 0.5312, 0.4469, 0.5312, 0.4469, 0.5312, 0.4469, 0.5312, 0.4469, 0.5312, 0.4469, 0.5312, 0.4469, 0.5312, 0.4469, 0.5312, 0.4469, 0.5312, 0.4469, 0.5312, 0.4469, 0.5312, 0.4469, 0.5312, 0.4469, 0.5312, 0.4469, 0.5312, 0.4469, 0.5312, 0.4469, 0.5312, 0.4469, 0.5312, 0.4469, 0.5312, 0.4469, 0.5312, 0.4469, 0.5312, 0.4469, 0.5312, 0.4469, 0.5312, 0.4469, 0.5312, 0.4469, 0.5312, 0.4469, 0.5312, 0.4469, 0.5312, 0.4469, 0.5312, 0.4469, 0.5312, 0.4469, 0.5312, 0.4469, 0.5312, 0.4469, 0.5312, 0.4469, 0.5312, 0.4469, 0.5312, 0.4469, 0.5312, 0.4469, 0.5312, 0.4469, 0.5312, 0.4469, 0.5312, 0.4469, 0.5312, 0.4469, 0.5312, 0.4469, 0.5312])
me_cube_006.materials.append(mat_mat1)
me_cube_006.use_remesh_fix_poles = True
me_cube_006.use_remesh_preserve_attributes = False
me_cube_006.use_mirror_vertex_groups = False
me_cube_006.update()

# ---- objects
ob_fence1 = bpy.data.objects.new('fence1', me_cube_001)
ob_fence3 = bpy.data.objects.new('fence3', me_cube_003)
ob_fence4 = bpy.data.objects.new('fence4', me_cube_004)
ob_fence2 = bpy.data.objects.new('fence2', me_cube_005)
ob_fencepole = bpy.data.objects.new('fencePole', me_cube_006)

# ---- transforms, parenting, visibility, modifiers, constraints
ob_fence1.location = (0.0, 0.0, 0.0)
ob_fence3.location = (3.0, 0.0, 0.0)
ob_fence4.location = (4.0, 0.0, 0.0)
ob_fence2.location = (-2.0, 0.0, 0.0)
ob_fencepole.location = (-3.0, 0.0, 0.0)

# ---- collection membership
col_collection.objects.link(ob_fence1)
col_collection.objects.link(ob_fence3)
col_collection.objects.link(ob_fence4)
col_collection.objects.link(ob_fence2)
col_collection.objects.link(ob_fencepole)

# ---- scene / render settings (as saved in the file)
scene.frame_start = 1; scene.frame_end = 250; scene.frame_set(1)
scene.render.engine = 'BLENDER_EEVEE_NEXT'
scene.cycles.use_denoising = False
scene.cycles.samples = 128
scene.cycles.sampling_pattern = 'TABULATED_SOBOL'
scene.cycles.use_adaptive_sampling = False
scene.cycles.use_light_tree = False
scene.view_settings.view_transform = 'Filmic'
bpy.context.view_layer.update()

# ---- added for rendering (the .blend has no active camera and no usable light): camera, sun
cam_auto = bpy.data.cameras.new('AutoCamera')
cam_auto.lens = 50.0
cam_auto.sensor_width = 36.0
cam_auto.clip_end = 1000.0
ob_auto_camera = bpy.data.objects.new('AutoCamera', cam_auto)
scene.collection.objects.link(ob_auto_camera)
ob_auto_camera.location = (8.59607, -9.10724, 6.46299)
ob_auto_camera.rotation_euler = (1.09748, -7.21219e-08, 0.694738)
scene.camera = ob_auto_camera
light_auto_sun = bpy.data.lights.new('AutoSun', 'SUN')
light_auto_sun.energy = 3.0
light_auto_sun.angle = 0.0523599
ob_auto_sun = bpy.data.objects.new('AutoSun', light_auto_sun)
scene.collection.objects.link(ob_auto_sun)
ob_auto_sun.rotation_euler = (0.872665, 0.174533, 0.523599)
bpy.context.view_layer.update()
